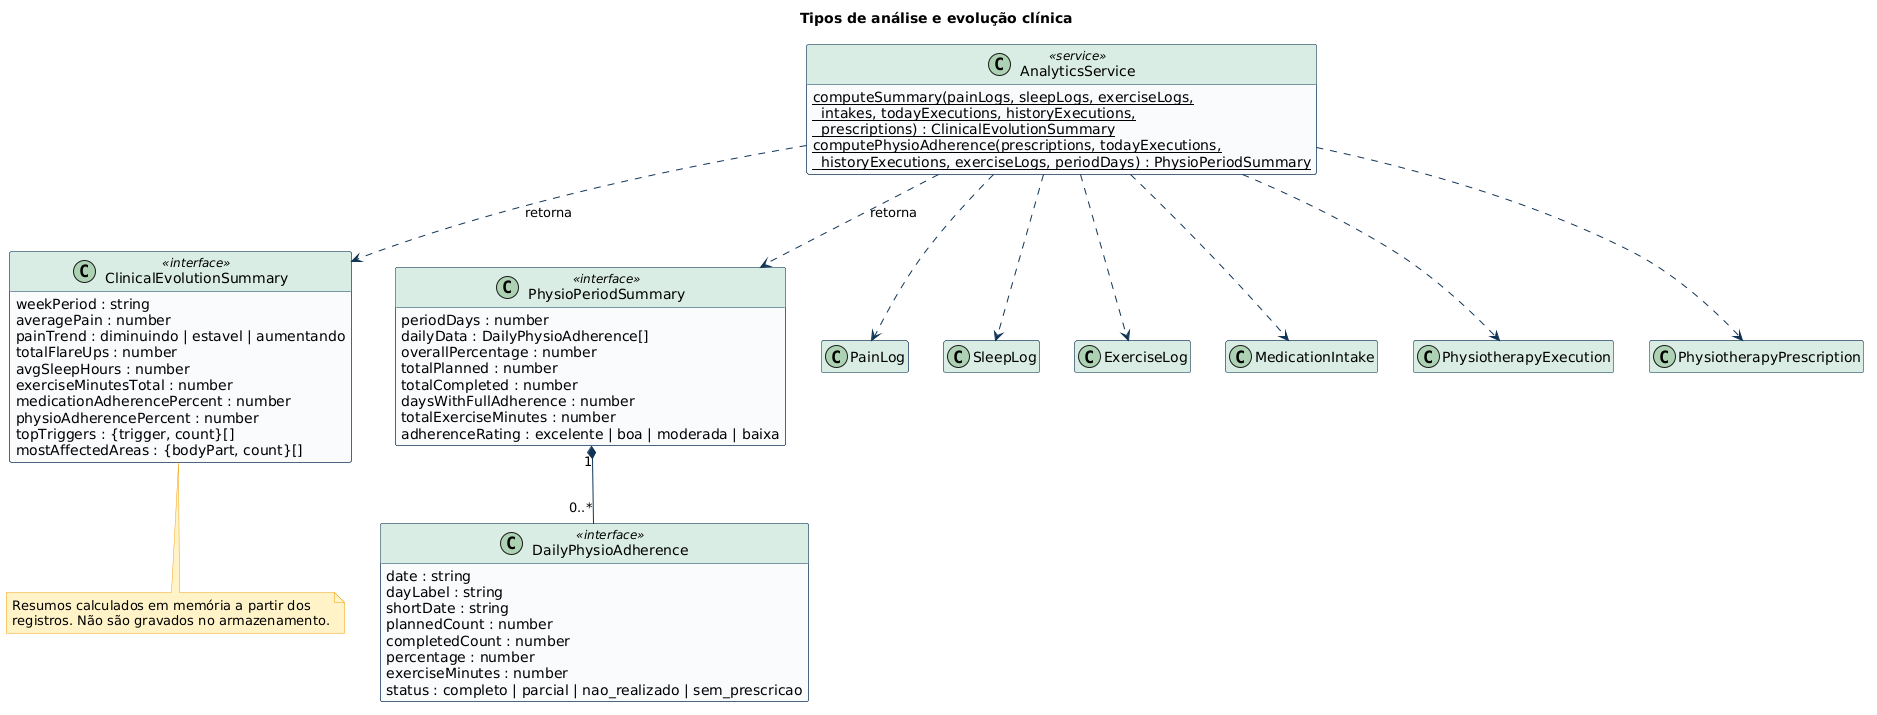

The diagram above was rendered by PlantUML. Its source (embedded in the PNG):
@startuml 01-tipos-de-analise
title Tipos de análise e evolução clínica
skinparam shadowing false
skinparam defaultFontName Arial
skinparam ArrowColor #103557
skinparam classAttributeIconSize 0
skinparam class {
  BackgroundColor #F8FAFC
  BorderColor #103557
  HeaderBackgroundColor #D9ECE4
}
skinparam package {
  BackgroundColor #FFFFFF
  BorderColor #103557
}
skinparam note {
  BackgroundColor #FEF3C7
  BorderColor #F59E0B
}
hide empty members

class ClinicalEvolutionSummary <<interface>> {
  weekPeriod : string
  averagePain : number
  painTrend : diminuindo | estavel | aumentando
  totalFlareUps : number
  avgSleepHours : number
  exerciseMinutesTotal : number
  medicationAdherencePercent : number
  physioAdherencePercent : number
  topTriggers : {trigger, count}[]
  mostAffectedAreas : {bodyPart, count}[]
}
class PhysioPeriodSummary <<interface>> {
  periodDays : number
  dailyData : DailyPhysioAdherence[]
  overallPercentage : number
  totalPlanned : number
  totalCompleted : number
  daysWithFullAdherence : number
  totalExerciseMinutes : number
  adherenceRating : excelente | boa | moderada | baixa
}
class DailyPhysioAdherence <<interface>> {
  date : string
  dayLabel : string
  shortDate : string
  plannedCount : number
  completedCount : number
  percentage : number
  exerciseMinutes : number
  status : completo | parcial | nao_realizado | sem_prescricao
}
class AnalyticsService <<service>> {
  {static} computeSummary(painLogs, sleepLogs, exerciseLogs,\n  intakes, todayExecutions, historyExecutions,\n  prescriptions) : ClinicalEvolutionSummary
  {static} computePhysioAdherence(prescriptions, todayExecutions,\n  historyExecutions, exerciseLogs, periodDays) : PhysioPeriodSummary
}
class PainLog
class SleepLog
class ExerciseLog
class MedicationIntake
class PhysiotherapyExecution
class PhysiotherapyPrescription

PhysioPeriodSummary "1" *-- "0..*" DailyPhysioAdherence
AnalyticsService ..> ClinicalEvolutionSummary : retorna
AnalyticsService ..> PhysioPeriodSummary : retorna
AnalyticsService ..> PainLog
AnalyticsService ..> SleepLog
AnalyticsService ..> ExerciseLog
AnalyticsService ..> MedicationIntake
AnalyticsService ..> PhysiotherapyExecution
AnalyticsService ..> PhysiotherapyPrescription

note bottom of ClinicalEvolutionSummary
  Resumos calculados em memória a partir dos
  registros. Não são gravados no armazenamento.
end note
@enduml